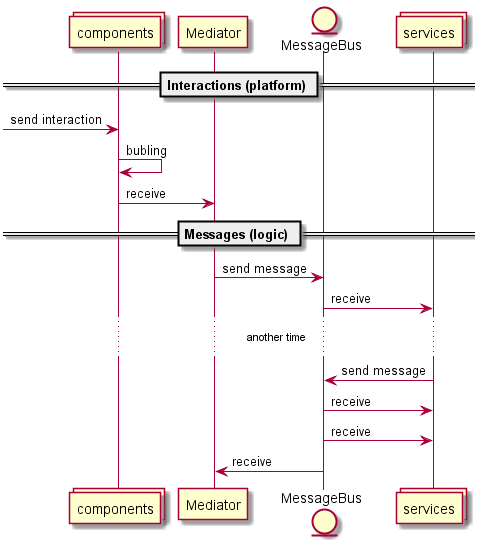

The diagram above was rendered by PlantUML. Its source (embedded in the PNG):
@startuml messaging

collections components order 1
participant Mediator order 2
entity MessageBus order 3
collections services order 4

== Interactions (platform) ==

[-> components : send interaction
components -> components : bubling
components -> Mediator : receive

== Messages (logic) ==

Mediator -> MessageBus : send message
MessageBus -> services : receive

...another time...

services -> MessageBus : send message
MessageBus -> services : receive
MessageBus -> services : receive
MessageBus -> Mediator : receive

@enduml